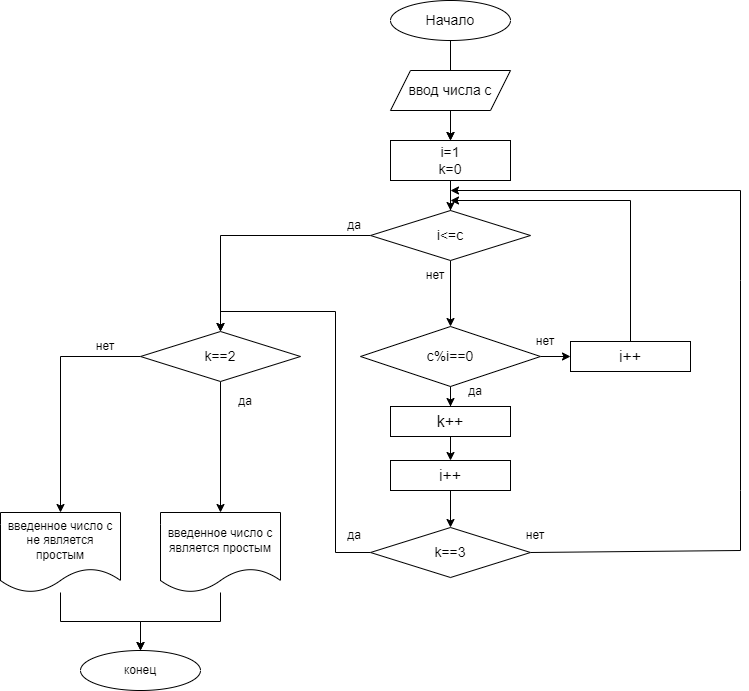

The diagram above was exported from draw.io. Its source (the exported page's mxGraphModel, read from the mxfile embedded in the PNG):
<mxGraphModel dx="1865" dy="489" grid="1" gridSize="10" guides="1" tooltips="1" connect="1" arrows="1" fold="1" page="1" pageScale="1" pageWidth="827" pageHeight="1169" math="0" shadow="0">
  <root>
    <mxCell id="0" />
    <mxCell id="1" parent="0" />
    <mxCell id="4lpgc0r3fPS01aU-pgmZ-15" value="" style="edgeStyle=orthogonalEdgeStyle;rounded=0;orthogonalLoop=1;jettySize=auto;html=1;" parent="1" source="4lpgc0r3fPS01aU-pgmZ-1" edge="1">
      <mxGeometry relative="1" as="geometry">
        <mxPoint x="380" y="160" as="targetPoint" />
      </mxGeometry>
    </mxCell>
    <mxCell id="4lpgc0r3fPS01aU-pgmZ-1" value="&lt;font style=&quot;font-size: 14px&quot;&gt;Начало&lt;/font&gt;" style="ellipse;whiteSpace=wrap;html=1;" parent="1" vertex="1">
      <mxGeometry x="320" y="20" width="120" height="40" as="geometry" />
    </mxCell>
    <mxCell id="4lpgc0r3fPS01aU-pgmZ-13" value="" style="edgeStyle=orthogonalEdgeStyle;rounded=0;orthogonalLoop=1;jettySize=auto;html=1;" parent="1" source="4lpgc0r3fPS01aU-pgmZ-11" edge="1">
      <mxGeometry relative="1" as="geometry">
        <mxPoint x="380" y="160" as="targetPoint" />
      </mxGeometry>
    </mxCell>
    <mxCell id="4lpgc0r3fPS01aU-pgmZ-11" value="&lt;font style=&quot;font-size: 14px&quot;&gt;ввод числа с&lt;/font&gt;" style="shape=parallelogram;perimeter=parallelogramPerimeter;whiteSpace=wrap;html=1;fixedSize=1;" parent="1" vertex="1">
      <mxGeometry x="320" y="90" width="120" height="40" as="geometry" />
    </mxCell>
    <mxCell id="4lpgc0r3fPS01aU-pgmZ-19" value="" style="edgeStyle=orthogonalEdgeStyle;rounded=0;orthogonalLoop=1;jettySize=auto;html=1;" parent="1" source="4lpgc0r3fPS01aU-pgmZ-16" edge="1">
      <mxGeometry relative="1" as="geometry">
        <mxPoint x="380" y="240" as="targetPoint" />
      </mxGeometry>
    </mxCell>
    <mxCell id="4lpgc0r3fPS01aU-pgmZ-24" value="" style="edgeStyle=orthogonalEdgeStyle;rounded=0;orthogonalLoop=1;jettySize=auto;html=1;" parent="1" source="4lpgc0r3fPS01aU-pgmZ-16" target="4lpgc0r3fPS01aU-pgmZ-23" edge="1">
      <mxGeometry relative="1" as="geometry" />
    </mxCell>
    <mxCell id="4lpgc0r3fPS01aU-pgmZ-16" value="&lt;font style=&quot;font-size: 14px&quot;&gt;i=1&lt;br&gt;k=0&lt;/font&gt;" style="rounded=0;whiteSpace=wrap;html=1;" parent="1" vertex="1">
      <mxGeometry x="320" y="160" width="120" height="40" as="geometry" />
    </mxCell>
    <mxCell id="4lpgc0r3fPS01aU-pgmZ-26" value="" style="edgeStyle=orthogonalEdgeStyle;rounded=0;orthogonalLoop=1;jettySize=auto;html=1;" parent="1" source="4lpgc0r3fPS01aU-pgmZ-23" target="4lpgc0r3fPS01aU-pgmZ-25" edge="1">
      <mxGeometry relative="1" as="geometry" />
    </mxCell>
    <mxCell id="GFAGW3hXzL_bSkypRBK2-12" style="edgeStyle=orthogonalEdgeStyle;rounded=0;orthogonalLoop=1;jettySize=auto;html=1;entryX=0.5;entryY=0;entryDx=0;entryDy=0;" edge="1" parent="1" source="4lpgc0r3fPS01aU-pgmZ-23" target="GFAGW3hXzL_bSkypRBK2-5">
      <mxGeometry relative="1" as="geometry" />
    </mxCell>
    <mxCell id="4lpgc0r3fPS01aU-pgmZ-23" value="&lt;font style=&quot;font-size: 14px&quot;&gt;i&amp;lt;=c&lt;/font&gt;" style="rhombus;whiteSpace=wrap;html=1;" parent="1" vertex="1">
      <mxGeometry x="300" y="230" width="160" height="50" as="geometry" />
    </mxCell>
    <mxCell id="4lpgc0r3fPS01aU-pgmZ-29" value="" style="edgeStyle=orthogonalEdgeStyle;rounded=0;orthogonalLoop=1;jettySize=auto;html=1;fontSize=14;" parent="1" source="4lpgc0r3fPS01aU-pgmZ-25" target="4lpgc0r3fPS01aU-pgmZ-28" edge="1">
      <mxGeometry relative="1" as="geometry" />
    </mxCell>
    <mxCell id="4lpgc0r3fPS01aU-pgmZ-32" value="" style="edgeStyle=orthogonalEdgeStyle;rounded=0;orthogonalLoop=1;jettySize=auto;html=1;fontSize=14;" parent="1" source="4lpgc0r3fPS01aU-pgmZ-25" target="4lpgc0r3fPS01aU-pgmZ-31" edge="1">
      <mxGeometry relative="1" as="geometry" />
    </mxCell>
    <mxCell id="4lpgc0r3fPS01aU-pgmZ-25" value="&lt;font style=&quot;font-size: 14px&quot;&gt;с%i==0&lt;/font&gt;" style="rhombus;whiteSpace=wrap;html=1;" parent="1" vertex="1">
      <mxGeometry x="290" y="346" width="180" height="60" as="geometry" />
    </mxCell>
    <mxCell id="GFAGW3hXzL_bSkypRBK2-2" value="" style="edgeStyle=orthogonalEdgeStyle;rounded=0;orthogonalLoop=1;jettySize=auto;html=1;" edge="1" parent="1" source="4lpgc0r3fPS01aU-pgmZ-28" target="GFAGW3hXzL_bSkypRBK2-1">
      <mxGeometry relative="1" as="geometry" />
    </mxCell>
    <mxCell id="4lpgc0r3fPS01aU-pgmZ-28" value="&lt;font size=&quot;3&quot;&gt;k++&lt;br&gt;&lt;/font&gt;" style="whiteSpace=wrap;html=1;" parent="1" vertex="1">
      <mxGeometry x="320" y="426" width="120" height="30" as="geometry" />
    </mxCell>
    <mxCell id="4lpgc0r3fPS01aU-pgmZ-30" value="да" style="text;html=1;strokeColor=none;fillColor=none;align=center;verticalAlign=middle;whiteSpace=wrap;rounded=0;" parent="1" vertex="1">
      <mxGeometry x="370" y="396" width="70" height="30" as="geometry" />
    </mxCell>
    <mxCell id="GFAGW3hXzL_bSkypRBK2-4" style="edgeStyle=orthogonalEdgeStyle;rounded=0;orthogonalLoop=1;jettySize=auto;html=1;" edge="1" parent="1" source="4lpgc0r3fPS01aU-pgmZ-31">
      <mxGeometry relative="1" as="geometry">
        <mxPoint x="380" y="220" as="targetPoint" />
        <Array as="points">
          <mxPoint x="560" y="220" />
        </Array>
      </mxGeometry>
    </mxCell>
    <mxCell id="4lpgc0r3fPS01aU-pgmZ-31" value="&lt;font size=&quot;3&quot;&gt;i++&lt;br&gt;&lt;/font&gt;" style="whiteSpace=wrap;html=1;" parent="1" vertex="1">
      <mxGeometry x="500" y="361" width="120" height="30" as="geometry" />
    </mxCell>
    <mxCell id="4lpgc0r3fPS01aU-pgmZ-33" value="нет" style="text;html=1;strokeColor=none;fillColor=none;align=center;verticalAlign=middle;whiteSpace=wrap;rounded=0;" parent="1" vertex="1">
      <mxGeometry x="440" y="346" width="70" height="30" as="geometry" />
    </mxCell>
    <mxCell id="4lpgc0r3fPS01aU-pgmZ-40" value="нет" style="text;html=1;strokeColor=none;fillColor=none;align=center;verticalAlign=middle;whiteSpace=wrap;rounded=0;" parent="1" vertex="1">
      <mxGeometry x="350" y="280" width="30" height="30" as="geometry" />
    </mxCell>
    <mxCell id="4lpgc0r3fPS01aU-pgmZ-49" style="edgeStyle=none;rounded=0;orthogonalLoop=1;jettySize=auto;html=1;exitX=1;exitY=0.5;exitDx=0;exitDy=0;fontSize=14;" parent="1" source="4lpgc0r3fPS01aU-pgmZ-41" edge="1">
      <mxGeometry relative="1" as="geometry">
        <mxPoint x="380" y="210" as="targetPoint" />
        <Array as="points">
          <mxPoint x="670" y="570" />
          <mxPoint x="670" y="510" />
          <mxPoint x="670" y="300" />
          <mxPoint x="670" y="210" />
        </Array>
      </mxGeometry>
    </mxCell>
    <mxCell id="GFAGW3hXzL_bSkypRBK2-19" style="edgeStyle=orthogonalEdgeStyle;rounded=0;orthogonalLoop=1;jettySize=auto;html=1;entryX=0.5;entryY=0;entryDx=0;entryDy=0;" edge="1" parent="1" source="4lpgc0r3fPS01aU-pgmZ-41" target="GFAGW3hXzL_bSkypRBK2-5">
      <mxGeometry relative="1" as="geometry">
        <mxPoint x="250" y="290" as="targetPoint" />
      </mxGeometry>
    </mxCell>
    <mxCell id="4lpgc0r3fPS01aU-pgmZ-41" value="&lt;font style=&quot;font-size: 14px&quot;&gt;k==3&lt;/font&gt;" style="rhombus;whiteSpace=wrap;html=1;" parent="1" vertex="1">
      <mxGeometry x="300" y="547" width="160" height="50" as="geometry" />
    </mxCell>
    <mxCell id="4lpgc0r3fPS01aU-pgmZ-50" value="нет" style="text;html=1;strokeColor=none;fillColor=none;align=center;verticalAlign=middle;whiteSpace=wrap;rounded=0;" parent="1" vertex="1">
      <mxGeometry x="450" y="540" width="30" height="30" as="geometry" />
    </mxCell>
    <mxCell id="GFAGW3hXzL_bSkypRBK2-3" value="" style="edgeStyle=orthogonalEdgeStyle;rounded=0;orthogonalLoop=1;jettySize=auto;html=1;" edge="1" parent="1" source="GFAGW3hXzL_bSkypRBK2-1" target="4lpgc0r3fPS01aU-pgmZ-41">
      <mxGeometry relative="1" as="geometry" />
    </mxCell>
    <mxCell id="GFAGW3hXzL_bSkypRBK2-1" value="&lt;font size=&quot;3&quot;&gt;i++&lt;br&gt;&lt;/font&gt;" style="whiteSpace=wrap;html=1;" vertex="1" parent="1">
      <mxGeometry x="320" y="480" width="120" height="30" as="geometry" />
    </mxCell>
    <mxCell id="GFAGW3hXzL_bSkypRBK2-7" value="" style="edgeStyle=orthogonalEdgeStyle;rounded=0;orthogonalLoop=1;jettySize=auto;html=1;" edge="1" parent="1" source="GFAGW3hXzL_bSkypRBK2-5" target="GFAGW3hXzL_bSkypRBK2-6">
      <mxGeometry relative="1" as="geometry" />
    </mxCell>
    <mxCell id="GFAGW3hXzL_bSkypRBK2-10" value="" style="edgeStyle=orthogonalEdgeStyle;rounded=0;orthogonalLoop=1;jettySize=auto;html=1;" edge="1" parent="1" source="GFAGW3hXzL_bSkypRBK2-5" target="GFAGW3hXzL_bSkypRBK2-9">
      <mxGeometry relative="1" as="geometry" />
    </mxCell>
    <mxCell id="GFAGW3hXzL_bSkypRBK2-5" value="&lt;span style=&quot;font-size: 14px&quot;&gt;k==2&lt;/span&gt;" style="rhombus;whiteSpace=wrap;html=1;" vertex="1" parent="1">
      <mxGeometry x="70" y="351" width="160" height="50" as="geometry" />
    </mxCell>
    <mxCell id="GFAGW3hXzL_bSkypRBK2-16" value="" style="edgeStyle=orthogonalEdgeStyle;rounded=0;orthogonalLoop=1;jettySize=auto;html=1;" edge="1" parent="1" source="GFAGW3hXzL_bSkypRBK2-6" target="GFAGW3hXzL_bSkypRBK2-15">
      <mxGeometry relative="1" as="geometry" />
    </mxCell>
    <mxCell id="GFAGW3hXzL_bSkypRBK2-6" value="введенное число с является простым" style="shape=document;whiteSpace=wrap;html=1;boundedLbl=1;" vertex="1" parent="1">
      <mxGeometry x="90" y="532" width="120" height="80" as="geometry" />
    </mxCell>
    <mxCell id="GFAGW3hXzL_bSkypRBK2-8" value="да" style="text;html=1;strokeColor=none;fillColor=none;align=center;verticalAlign=middle;whiteSpace=wrap;rounded=0;" vertex="1" parent="1">
      <mxGeometry x="140" y="406" width="70" height="30" as="geometry" />
    </mxCell>
    <mxCell id="GFAGW3hXzL_bSkypRBK2-17" value="" style="edgeStyle=orthogonalEdgeStyle;rounded=0;orthogonalLoop=1;jettySize=auto;html=1;" edge="1" parent="1" source="GFAGW3hXzL_bSkypRBK2-9" target="GFAGW3hXzL_bSkypRBK2-15">
      <mxGeometry relative="1" as="geometry" />
    </mxCell>
    <mxCell id="GFAGW3hXzL_bSkypRBK2-9" value="введенное число с не является простым" style="shape=document;whiteSpace=wrap;html=1;boundedLbl=1;" vertex="1" parent="1">
      <mxGeometry x="-70" y="532" width="120" height="80" as="geometry" />
    </mxCell>
    <mxCell id="GFAGW3hXzL_bSkypRBK2-11" value="нет" style="text;html=1;strokeColor=none;fillColor=none;align=center;verticalAlign=middle;whiteSpace=wrap;rounded=0;" vertex="1" parent="1">
      <mxGeometry y="351" width="70" height="30" as="geometry" />
    </mxCell>
    <mxCell id="GFAGW3hXzL_bSkypRBK2-14" value="да" style="text;html=1;strokeColor=none;fillColor=none;align=center;verticalAlign=middle;whiteSpace=wrap;rounded=0;" vertex="1" parent="1">
      <mxGeometry x="249" y="540" width="70" height="30" as="geometry" />
    </mxCell>
    <mxCell id="GFAGW3hXzL_bSkypRBK2-15" value="конец" style="ellipse;whiteSpace=wrap;html=1;" vertex="1" parent="1">
      <mxGeometry x="10" y="670" width="120" height="40" as="geometry" />
    </mxCell>
    <mxCell id="GFAGW3hXzL_bSkypRBK2-20" value="да" style="text;html=1;strokeColor=none;fillColor=none;align=center;verticalAlign=middle;whiteSpace=wrap;rounded=0;" vertex="1" parent="1">
      <mxGeometry x="249" y="230" width="70" height="30" as="geometry" />
    </mxCell>
  </root>
</mxGraphModel>